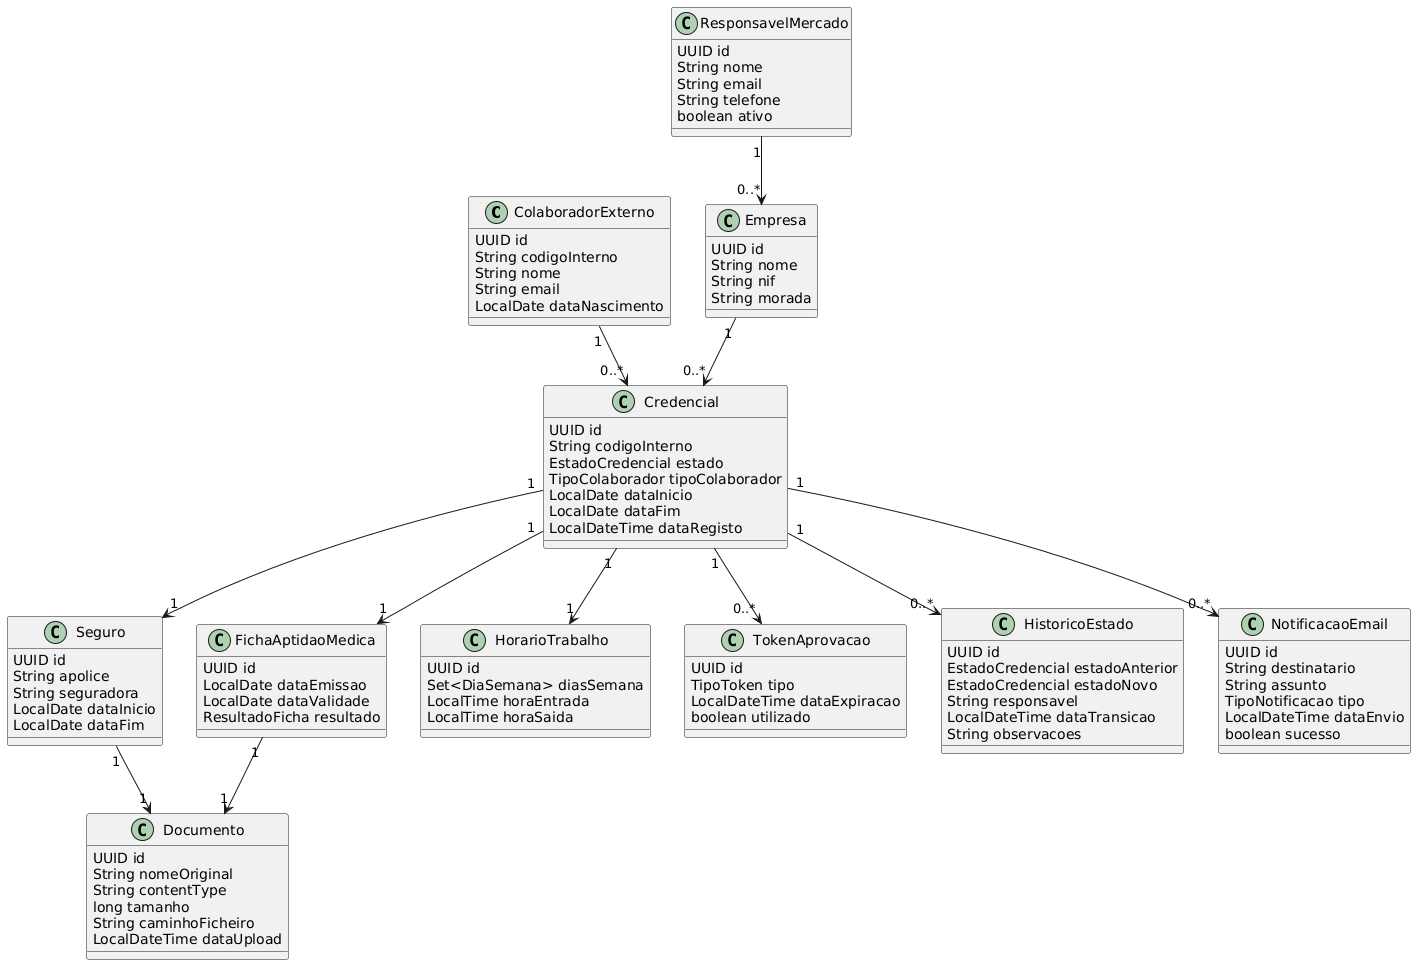

The diagram above was rendered by PlantUML. Its source (embedded in the PNG):
@startuml
skinparam classAttributeIconSize 0

class ColaboradorExterno {
  UUID id
  String codigoInterno
  String nome
  String email
  LocalDate dataNascimento
}

class Empresa {
  UUID id
  String nome
  String nif
  String morada
}

class ResponsavelMercado {
  UUID id
  String nome
  String email
  String telefone
  boolean ativo
}

class Credencial {
  UUID id
  String codigoInterno
  EstadoCredencial estado
  TipoColaborador tipoColaborador
  LocalDate dataInicio
  LocalDate dataFim
  LocalDateTime dataRegisto
}

class Seguro {
  UUID id
  String apolice
  String seguradora
  LocalDate dataInicio
  LocalDate dataFim
}

class FichaAptidaoMedica {
  UUID id
  LocalDate dataEmissao
  LocalDate dataValidade
  ResultadoFicha resultado
}

class HorarioTrabalho {
  UUID id
  Set<DiaSemana> diasSemana
  LocalTime horaEntrada
  LocalTime horaSaida
}

class Documento {
  UUID id
  String nomeOriginal
  String contentType
  long tamanho
  String caminhoFicheiro
  LocalDateTime dataUpload
}

class TokenAprovacao {
  UUID id
  TipoToken tipo
  LocalDateTime dataExpiracao
  boolean utilizado
}

class HistoricoEstado {
  UUID id
  EstadoCredencial estadoAnterior
  EstadoCredencial estadoNovo
  String responsavel
  LocalDateTime dataTransicao
  String observacoes
}

class NotificacaoEmail {
  UUID id
  String destinatario
  String assunto
  TipoNotificacao tipo
  LocalDateTime dataEnvio
  boolean sucesso
}

' RELAÇÕES
ColaboradorExterno "1" --> "0..*" Credencial
Empresa "1" --> "0..*" Credencial
ResponsavelMercado "1" --> "0..*" Empresa

Credencial "1" --> "1" Seguro
Credencial "1" --> "1" FichaAptidaoMedica
Credencial "1" --> "1" HorarioTrabalho
Credencial "1" --> "0..*" HistoricoEstado
Credencial "1" --> "0..*" NotificacaoEmail
Credencial "1" --> "0..*" TokenAprovacao

Seguro "1" --> "1" Documento
FichaAptidaoMedica "1" --> "1" Documento
@enduml